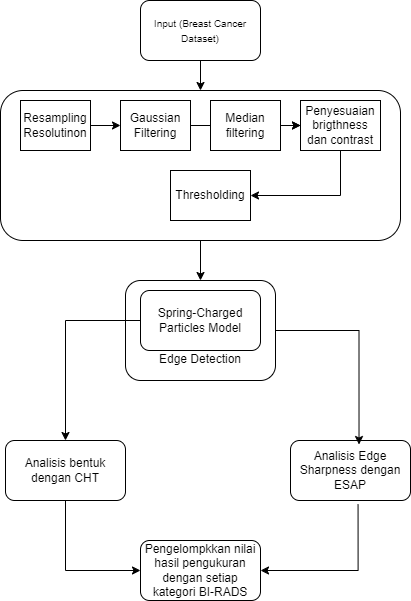

The diagram above was exported from draw.io. Its source (the exported page's mxGraphModel, read from the mxfile embedded in the PNG):
<mxGraphModel dx="1194" dy="558" grid="1" gridSize="10" guides="1" tooltips="1" connect="1" arrows="1" fold="1" page="1" pageScale="1" pageWidth="827" pageHeight="1169" math="0" shadow="0">
  <root>
    <mxCell id="0" />
    <mxCell id="1" parent="0" />
    <mxCell id="a9ouAUDfiI0gW0f8lsgX-3" value="" style="edgeStyle=orthogonalEdgeStyle;rounded=0;orthogonalLoop=1;jettySize=auto;html=1;" edge="1" parent="1" source="a9ouAUDfiI0gW0f8lsgX-1" target="a9ouAUDfiI0gW0f8lsgX-2">
      <mxGeometry relative="1" as="geometry" />
    </mxCell>
    <mxCell id="a9ouAUDfiI0gW0f8lsgX-1" value="&lt;font style=&quot;font-size: 10px;&quot;&gt;Input (Breast Cancer Dataset)&lt;/font&gt;" style="rounded=1;whiteSpace=wrap;html=1;" vertex="1" parent="1">
      <mxGeometry x="260" y="30" width="120" height="60" as="geometry" />
    </mxCell>
    <mxCell id="a9ouAUDfiI0gW0f8lsgX-21" value="" style="edgeStyle=orthogonalEdgeStyle;rounded=0;orthogonalLoop=1;jettySize=auto;html=1;" edge="1" parent="1" source="a9ouAUDfiI0gW0f8lsgX-2" target="a9ouAUDfiI0gW0f8lsgX-15">
      <mxGeometry relative="1" as="geometry" />
    </mxCell>
    <mxCell id="a9ouAUDfiI0gW0f8lsgX-2" value="" style="rounded=1;whiteSpace=wrap;html=1;" vertex="1" parent="1">
      <mxGeometry x="120" y="120" width="400" height="150" as="geometry" />
    </mxCell>
    <mxCell id="a9ouAUDfiI0gW0f8lsgX-9" value="" style="edgeStyle=orthogonalEdgeStyle;rounded=0;orthogonalLoop=1;jettySize=auto;html=1;" edge="1" parent="1" source="a9ouAUDfiI0gW0f8lsgX-4" target="a9ouAUDfiI0gW0f8lsgX-5">
      <mxGeometry relative="1" as="geometry" />
    </mxCell>
    <mxCell id="a9ouAUDfiI0gW0f8lsgX-4" value="Resampling Resolutinon" style="rounded=0;whiteSpace=wrap;html=1;" vertex="1" parent="1">
      <mxGeometry x="140" y="130" width="70" height="50" as="geometry" />
    </mxCell>
    <mxCell id="a9ouAUDfiI0gW0f8lsgX-10" value="" style="edgeStyle=orthogonalEdgeStyle;rounded=0;orthogonalLoop=1;jettySize=auto;html=1;" edge="1" parent="1" source="a9ouAUDfiI0gW0f8lsgX-5" target="a9ouAUDfiI0gW0f8lsgX-7">
      <mxGeometry relative="1" as="geometry" />
    </mxCell>
    <mxCell id="a9ouAUDfiI0gW0f8lsgX-5" value="Gaussian Filtering" style="rounded=0;whiteSpace=wrap;html=1;" vertex="1" parent="1">
      <mxGeometry x="240" y="130" width="70" height="50" as="geometry" />
    </mxCell>
    <mxCell id="a9ouAUDfiI0gW0f8lsgX-11" value="" style="edgeStyle=orthogonalEdgeStyle;rounded=0;orthogonalLoop=1;jettySize=auto;html=1;" edge="1" parent="1" source="a9ouAUDfiI0gW0f8lsgX-6" target="a9ouAUDfiI0gW0f8lsgX-7">
      <mxGeometry relative="1" as="geometry" />
    </mxCell>
    <mxCell id="a9ouAUDfiI0gW0f8lsgX-6" value="Median filtering" style="rounded=0;whiteSpace=wrap;html=1;" vertex="1" parent="1">
      <mxGeometry x="330" y="130" width="70" height="50" as="geometry" />
    </mxCell>
    <mxCell id="a9ouAUDfiI0gW0f8lsgX-13" style="edgeStyle=orthogonalEdgeStyle;rounded=0;orthogonalLoop=1;jettySize=auto;html=1;entryX=1;entryY=0.5;entryDx=0;entryDy=0;" edge="1" parent="1" source="a9ouAUDfiI0gW0f8lsgX-7" target="a9ouAUDfiI0gW0f8lsgX-8">
      <mxGeometry relative="1" as="geometry">
        <Array as="points">
          <mxPoint x="460" y="225" />
        </Array>
      </mxGeometry>
    </mxCell>
    <mxCell id="a9ouAUDfiI0gW0f8lsgX-7" value="Penyesuaian brigthness dan contrast" style="rounded=0;whiteSpace=wrap;html=1;" vertex="1" parent="1">
      <mxGeometry x="420" y="130" width="80" height="50" as="geometry" />
    </mxCell>
    <mxCell id="a9ouAUDfiI0gW0f8lsgX-8" value="Thresholding" style="rounded=0;whiteSpace=wrap;html=1;" vertex="1" parent="1">
      <mxGeometry x="290" y="200" width="80" height="50" as="geometry" />
    </mxCell>
    <mxCell id="a9ouAUDfiI0gW0f8lsgX-15" value="&lt;div&gt;&lt;br&gt;&lt;/div&gt;&lt;div&gt;&lt;br&gt;&lt;/div&gt;&lt;div&gt;&lt;br&gt;&lt;/div&gt;&lt;div&gt;&lt;br&gt;&lt;/div&gt;Edge Detection" style="rounded=1;whiteSpace=wrap;html=1;" vertex="1" parent="1">
      <mxGeometry x="245" y="310" width="150" height="100" as="geometry" />
    </mxCell>
    <mxCell id="a9ouAUDfiI0gW0f8lsgX-26" style="edgeStyle=orthogonalEdgeStyle;rounded=0;orthogonalLoop=1;jettySize=auto;html=1;entryX=0.5;entryY=0;entryDx=0;entryDy=0;" edge="1" parent="1" source="a9ouAUDfiI0gW0f8lsgX-16" target="a9ouAUDfiI0gW0f8lsgX-22">
      <mxGeometry relative="1" as="geometry" />
    </mxCell>
    <mxCell id="a9ouAUDfiI0gW0f8lsgX-16" value="Spring-Charged Particles Model" style="rounded=1;whiteSpace=wrap;html=1;" vertex="1" parent="1">
      <mxGeometry x="260" y="320" width="120" height="60" as="geometry" />
    </mxCell>
    <mxCell id="a9ouAUDfiI0gW0f8lsgX-29" style="edgeStyle=orthogonalEdgeStyle;rounded=0;orthogonalLoop=1;jettySize=auto;html=1;entryX=0;entryY=0.5;entryDx=0;entryDy=0;" edge="1" parent="1" source="a9ouAUDfiI0gW0f8lsgX-22" target="a9ouAUDfiI0gW0f8lsgX-25">
      <mxGeometry relative="1" as="geometry">
        <Array as="points">
          <mxPoint x="185" y="600" />
        </Array>
      </mxGeometry>
    </mxCell>
    <mxCell id="a9ouAUDfiI0gW0f8lsgX-22" value="Analisis bentuk dengan CHT" style="rounded=1;whiteSpace=wrap;html=1;" vertex="1" parent="1">
      <mxGeometry x="125" y="470" width="120" height="60" as="geometry" />
    </mxCell>
    <mxCell id="a9ouAUDfiI0gW0f8lsgX-28" style="edgeStyle=orthogonalEdgeStyle;rounded=0;orthogonalLoop=1;jettySize=auto;html=1;entryX=1;entryY=0.5;entryDx=0;entryDy=0;exitX=0.563;exitY=1.067;exitDx=0;exitDy=0;exitPerimeter=0;" edge="1" parent="1" source="a9ouAUDfiI0gW0f8lsgX-23" target="a9ouAUDfiI0gW0f8lsgX-25">
      <mxGeometry relative="1" as="geometry">
        <Array as="points">
          <mxPoint x="478" y="600" />
        </Array>
      </mxGeometry>
    </mxCell>
    <mxCell id="a9ouAUDfiI0gW0f8lsgX-23" value="Analisis Edge Sharpness dengan ESAP" style="rounded=1;whiteSpace=wrap;html=1;" vertex="1" parent="1">
      <mxGeometry x="410" y="470" width="120" height="60" as="geometry" />
    </mxCell>
    <mxCell id="a9ouAUDfiI0gW0f8lsgX-25" value="Pengelompkkan nilai hasil pengukuran dengan setiap kategori BI-RADS" style="rounded=1;whiteSpace=wrap;html=1;" vertex="1" parent="1">
      <mxGeometry x="260" y="570" width="120" height="60" as="geometry" />
    </mxCell>
    <mxCell id="a9ouAUDfiI0gW0f8lsgX-27" style="edgeStyle=orthogonalEdgeStyle;rounded=0;orthogonalLoop=1;jettySize=auto;html=1;entryX=0.571;entryY=0.067;entryDx=0;entryDy=0;entryPerimeter=0;" edge="1" parent="1" source="a9ouAUDfiI0gW0f8lsgX-15" target="a9ouAUDfiI0gW0f8lsgX-23">
      <mxGeometry relative="1" as="geometry" />
    </mxCell>
  </root>
</mxGraphModel>